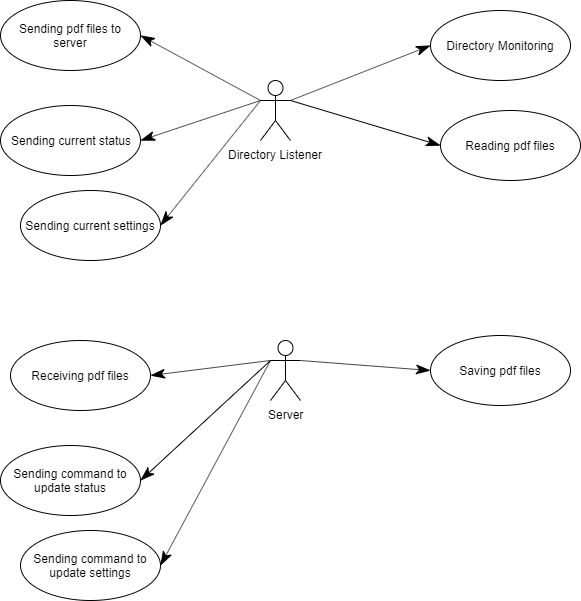

The diagram above was exported from draw.io. Its source (the exported page's mxGraphModel, read from the mxfile embedded in the PNG):
<mxGraphModel dx="1408" dy="699" grid="1" gridSize="10" guides="1" tooltips="1" connect="1" arrows="1" fold="1" page="1" pageScale="1" pageWidth="850" pageHeight="1100" math="0" shadow="0">
  <root>
    <mxCell id="0" />
    <mxCell id="1" parent="0" />
    <mxCell id="eZUczMcgBjUNzVX7jDr--1" value="Directory Listener" style="shape=umlActor;verticalLabelPosition=bottom;labelBackgroundColor=#ffffff;verticalAlign=top;html=1;" vertex="1" parent="1">
      <mxGeometry x="410" y="90" width="30" height="60" as="geometry" />
    </mxCell>
    <mxCell id="eZUczMcgBjUNzVX7jDr--2" value="Directory Monitoring" style="ellipse;whiteSpace=wrap;html=1;" vertex="1" parent="1">
      <mxGeometry x="580" y="20" width="140" height="70" as="geometry" />
    </mxCell>
    <mxCell id="eZUczMcgBjUNzVX7jDr--3" value="Reading pdf files" style="ellipse;whiteSpace=wrap;html=1;" vertex="1" parent="1">
      <mxGeometry x="590" y="120" width="140" height="70" as="geometry" />
    </mxCell>
    <mxCell id="eZUczMcgBjUNzVX7jDr--4" value="Sending pdf files to server" style="ellipse;whiteSpace=wrap;html=1;" vertex="1" parent="1">
      <mxGeometry x="150" y="10" width="140" height="70" as="geometry" />
    </mxCell>
    <mxCell id="eZUczMcgBjUNzVX7jDr--5" value="" style="endArrow=classicThin;endFill=1;endSize=12;html=1;exitX=1;exitY=0.3333333333333333;exitDx=0;exitDy=0;exitPerimeter=0;entryX=0;entryY=0.5;entryDx=0;entryDy=0;" edge="1" parent="1" source="eZUczMcgBjUNzVX7jDr--1" target="eZUczMcgBjUNzVX7jDr--2">
      <mxGeometry width="160" relative="1" as="geometry">
        <mxPoint x="150" y="260" as="sourcePoint" />
        <mxPoint x="310" y="260" as="targetPoint" />
      </mxGeometry>
    </mxCell>
    <mxCell id="eZUczMcgBjUNzVX7jDr--6" value="" style="endArrow=classicThin;endFill=1;endSize=12;html=1;exitX=1;exitY=0.3333333333333333;exitDx=0;exitDy=0;exitPerimeter=0;entryX=0;entryY=0.5;entryDx=0;entryDy=0;" edge="1" parent="1" source="eZUczMcgBjUNzVX7jDr--1" target="eZUczMcgBjUNzVX7jDr--3">
      <mxGeometry width="160" relative="1" as="geometry">
        <mxPoint x="160" y="270" as="sourcePoint" />
        <mxPoint x="320" y="270" as="targetPoint" />
      </mxGeometry>
    </mxCell>
    <mxCell id="eZUczMcgBjUNzVX7jDr--7" value="" style="endArrow=classicThin;endFill=1;endSize=12;html=1;exitX=0;exitY=0.3333333333333333;exitDx=0;exitDy=0;exitPerimeter=0;entryX=1;entryY=0.5;entryDx=0;entryDy=0;" edge="1" parent="1" source="eZUczMcgBjUNzVX7jDr--1" target="eZUczMcgBjUNzVX7jDr--4">
      <mxGeometry width="160" relative="1" as="geometry">
        <mxPoint x="170" y="280" as="sourcePoint" />
        <mxPoint x="330" y="280" as="targetPoint" />
      </mxGeometry>
    </mxCell>
    <mxCell id="eZUczMcgBjUNzVX7jDr--8" value="Server" style="shape=umlActor;verticalLabelPosition=bottom;labelBackgroundColor=#ffffff;verticalAlign=top;html=1;" vertex="1" parent="1">
      <mxGeometry x="420" y="350" width="30" height="60" as="geometry" />
    </mxCell>
    <mxCell id="eZUczMcgBjUNzVX7jDr--10" value="Saving pdf files" style="ellipse;whiteSpace=wrap;html=1;" vertex="1" parent="1">
      <mxGeometry x="580" y="345" width="140" height="70" as="geometry" />
    </mxCell>
    <mxCell id="eZUczMcgBjUNzVX7jDr--11" value="Receiving pdf files" style="ellipse;whiteSpace=wrap;html=1;" vertex="1" parent="1">
      <mxGeometry x="160" y="350" width="140" height="70" as="geometry" />
    </mxCell>
    <mxCell id="eZUczMcgBjUNzVX7jDr--13" value="" style="endArrow=classicThin;endFill=1;endSize=12;html=1;exitX=1;exitY=0.3333333333333333;exitDx=0;exitDy=0;exitPerimeter=0;entryX=0;entryY=0.5;entryDx=0;entryDy=0;" edge="1" parent="1" source="eZUczMcgBjUNzVX7jDr--8" target="eZUczMcgBjUNzVX7jDr--10">
      <mxGeometry width="160" relative="1" as="geometry">
        <mxPoint x="170" y="530" as="sourcePoint" />
        <mxPoint x="330" y="530" as="targetPoint" />
      </mxGeometry>
    </mxCell>
    <mxCell id="eZUczMcgBjUNzVX7jDr--14" value="" style="endArrow=classicThin;endFill=1;endSize=12;html=1;exitX=0;exitY=0.3333333333333333;exitDx=0;exitDy=0;exitPerimeter=0;entryX=1;entryY=0.5;entryDx=0;entryDy=0;" edge="1" parent="1" source="eZUczMcgBjUNzVX7jDr--8" target="eZUczMcgBjUNzVX7jDr--11">
      <mxGeometry width="160" relative="1" as="geometry">
        <mxPoint x="180" y="540" as="sourcePoint" />
        <mxPoint x="340" y="540" as="targetPoint" />
      </mxGeometry>
    </mxCell>
    <mxCell id="eZUczMcgBjUNzVX7jDr--15" value="Sending current status" style="ellipse;whiteSpace=wrap;html=1;" vertex="1" parent="1">
      <mxGeometry x="150" y="115" width="140" height="70" as="geometry" />
    </mxCell>
    <mxCell id="eZUczMcgBjUNzVX7jDr--16" value="" style="endArrow=classicThin;endFill=1;endSize=12;html=1;exitX=0;exitY=0.3333333333333333;exitDx=0;exitDy=0;exitPerimeter=0;entryX=1;entryY=0.5;entryDx=0;entryDy=0;" edge="1" parent="1" source="eZUczMcgBjUNzVX7jDr--1" target="eZUczMcgBjUNzVX7jDr--15">
      <mxGeometry width="160" relative="1" as="geometry">
        <mxPoint x="450" y="120" as="sourcePoint" />
        <mxPoint x="580" y="215" as="targetPoint" />
      </mxGeometry>
    </mxCell>
    <mxCell id="eZUczMcgBjUNzVX7jDr--17" value="Sending current settings" style="ellipse;whiteSpace=wrap;html=1;" vertex="1" parent="1">
      <mxGeometry x="170" y="200" width="140" height="70" as="geometry" />
    </mxCell>
    <mxCell id="eZUczMcgBjUNzVX7jDr--18" value="" style="endArrow=classicThin;endFill=1;endSize=12;html=1;entryX=1;entryY=0.5;entryDx=0;entryDy=0;exitX=0;exitY=0.3333333333333333;exitDx=0;exitDy=0;exitPerimeter=0;" edge="1" parent="1" source="eZUczMcgBjUNzVX7jDr--1" target="eZUczMcgBjUNzVX7jDr--17">
      <mxGeometry width="160" relative="1" as="geometry">
        <mxPoint x="370" y="220" as="sourcePoint" />
        <mxPoint x="300" y="160" as="targetPoint" />
      </mxGeometry>
    </mxCell>
    <mxCell id="eZUczMcgBjUNzVX7jDr--19" value="Sending command to update status" style="ellipse;whiteSpace=wrap;html=1;" vertex="1" parent="1">
      <mxGeometry x="150" y="455" width="140" height="70" as="geometry" />
    </mxCell>
    <mxCell id="eZUczMcgBjUNzVX7jDr--20" value="" style="endArrow=classicThin;endFill=1;endSize=12;html=1;exitX=0;exitY=0.3333333333333333;exitDx=0;exitDy=0;exitPerimeter=0;entryX=1;entryY=0.5;entryDx=0;entryDy=0;" edge="1" parent="1" target="eZUczMcgBjUNzVX7jDr--19" source="eZUczMcgBjUNzVX7jDr--8">
      <mxGeometry width="160" relative="1" as="geometry">
        <mxPoint x="410" y="450" as="sourcePoint" />
        <mxPoint x="580" y="555" as="targetPoint" />
      </mxGeometry>
    </mxCell>
    <mxCell id="eZUczMcgBjUNzVX7jDr--21" value="Sending command to update settings" style="ellipse;whiteSpace=wrap;html=1;" vertex="1" parent="1">
      <mxGeometry x="170" y="540" width="140" height="70" as="geometry" />
    </mxCell>
    <mxCell id="eZUczMcgBjUNzVX7jDr--22" value="" style="endArrow=classicThin;endFill=1;endSize=12;html=1;entryX=1;entryY=0.5;entryDx=0;entryDy=0;" edge="1" parent="1" target="eZUczMcgBjUNzVX7jDr--21">
      <mxGeometry width="160" relative="1" as="geometry">
        <mxPoint x="420" y="370" as="sourcePoint" />
        <mxPoint x="300" y="500" as="targetPoint" />
      </mxGeometry>
    </mxCell>
  </root>
</mxGraphModel>